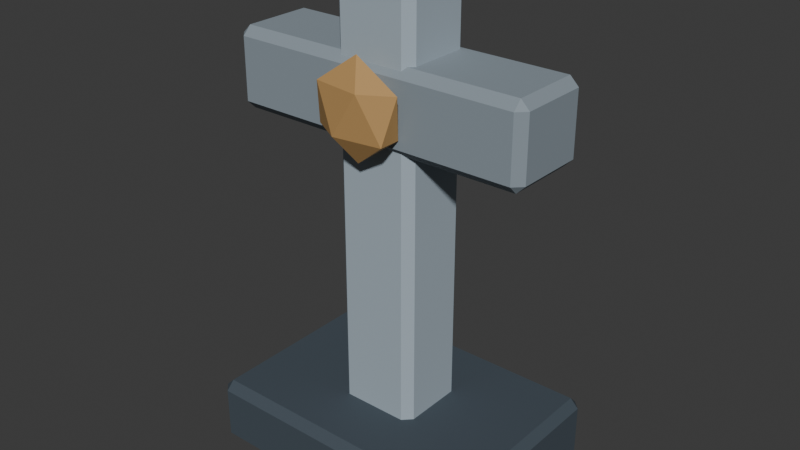 # Source: SH10_L01_CrossGrave.blend  (saved by Blender 5.2.44; exported with 4.5.12 LTS)
import bpy
from mathutils import Matrix  # noqa: F401  (used for matrix-valued properties, if any)

bpy.ops.wm.read_factory_settings(use_empty=True)
scene = bpy.context.scene
scene.name = 'Scene'

# ---- collections
col_collection = bpy.data.collections.new('Collection'); scene.collection.children.link(col_collection)

# ---- materials (node trees are filled in below, after node groups)
mat_sh10_l01_crossgrave_dark = bpy.data.materials.new('SH10_L01_CrossGrave_Dark')
mat_sh10_l01_crossgrave_dark.diffuse_color = (0.055, 0.075, 0.095, 1.0)
mat_sh10_l01_crossgrave_edge = bpy.data.materials.new('SH10_L01_CrossGrave_Edge')
mat_sh10_l01_crossgrave_edge.diffuse_color = (0.375, 0.45, 0.51, 1.0)
mat_sh10_l01_crossgrave_slate = bpy.data.materials.new('SH10_L01_CrossGrave_Slate')
mat_sh10_l01_crossgrave_slate.diffuse_color = (0.25, 0.3, 0.34, 1.0)
mat_sh10_l01_crossgrave_bronze = bpy.data.materials.new('SH10_L01_CrossGrave_Bronze')
mat_sh10_l01_crossgrave_bronze.diffuse_color = (0.48, 0.28, 0.1, 1.0)

# ---- material node trees
mat_sh10_l01_crossgrave_dark.use_nodes = True; mat_sh10_l01_crossgrave_dark.node_tree.nodes.clear()
_N = mat_sh10_l01_crossgrave_dark.node_tree.nodes; _L = mat_sh10_l01_crossgrave_dark.node_tree.links
n0 = _N.new('ShaderNodeBsdfPrincipled'); n0.name = 'Principled BSDF'; n0.location = (-200, 100)
n0.inputs[0].default_value = (0.055, 0.075, 0.095, 1.0)
n0.inputs[2].default_value = 0.8
n0.inputs[10].default_value = 0.005
n1 = _N.new('ShaderNodeOutputMaterial'); n1.name = 'Material Output'; n1.location = (200, 100)
_L.new(n0.outputs[0], n1.inputs[0])
n1.is_active_output = True
mat_sh10_l01_crossgrave_edge.use_nodes = True; mat_sh10_l01_crossgrave_edge.node_tree.nodes.clear()
_N = mat_sh10_l01_crossgrave_edge.node_tree.nodes; _L = mat_sh10_l01_crossgrave_edge.node_tree.links
n0 = _N.new('ShaderNodeBsdfPrincipled'); n0.name = 'Principled BSDF'; n0.location = (-200, 100)
n0.inputs[0].default_value = (0.375, 0.45, 0.51, 1.0)
n0.inputs[2].default_value = 0.8
n0.inputs[10].default_value = 0.005
n1 = _N.new('ShaderNodeOutputMaterial'); n1.name = 'Material Output'; n1.location = (200, 100)
_L.new(n0.outputs[0], n1.inputs[0])
n1.is_active_output = True
mat_sh10_l01_crossgrave_slate.use_nodes = True; mat_sh10_l01_crossgrave_slate.node_tree.nodes.clear()
_N = mat_sh10_l01_crossgrave_slate.node_tree.nodes; _L = mat_sh10_l01_crossgrave_slate.node_tree.links
n0 = _N.new('ShaderNodeBsdfPrincipled'); n0.name = 'Principled BSDF'; n0.location = (-200, 100)
n0.inputs[0].default_value = (0.25, 0.3, 0.34, 1.0)
n0.inputs[2].default_value = 0.8
n0.inputs[10].default_value = 0.005
n1 = _N.new('ShaderNodeOutputMaterial'); n1.name = 'Material Output'; n1.location = (200, 100)
_L.new(n0.outputs[0], n1.inputs[0])
n1.is_active_output = True
mat_sh10_l01_crossgrave_bronze.use_nodes = True; mat_sh10_l01_crossgrave_bronze.node_tree.nodes.clear()
_N = mat_sh10_l01_crossgrave_bronze.node_tree.nodes; _L = mat_sh10_l01_crossgrave_bronze.node_tree.links
n0 = _N.new('ShaderNodeBsdfPrincipled'); n0.name = 'Principled BSDF'; n0.location = (-200, 100)
n0.inputs[0].default_value = (0.48, 0.28, 0.1, 1.0)
n0.inputs[2].default_value = 0.8
n0.inputs[10].default_value = 0.005
n1 = _N.new('ShaderNodeOutputMaterial'); n1.name = 'Material Output'; n1.location = (200, 100)
_L.new(n0.outputs[0], n1.inputs[0])
n1.is_active_output = True

# ---- world
world_world = bpy.data.worlds.new('World'); scene.world = world_world
world_world.use_nodes = True; world_world.node_tree.nodes.clear()
_N = world_world.node_tree.nodes; _L = world_world.node_tree.links
n0 = _N.new('ShaderNodeOutputWorld'); n0.name = 'World Output'; n0.location = (200, 100)
n1 = _N.new('ShaderNodeBackground'); n1.name = 'Background'; n1.location = (-200, 100)
n1.inputs[0].default_value = (0.05088, 0.05088, 0.05088, 1.0)
_L.new(n1.outputs[0], n0.inputs[0])
n0.is_active_output = True
world_world.color = (0.05088, 0.05088, 0.05088)
world_world.sun_shadow_jitter_overblur = 0.0

# ---- meshes
me_cube_008 = bpy.data.meshes.new('Cube.008')
me_cube_008.from_pydata([(-0.4, -0.275, 0.0), (-0.4, -0.3, 0.025), (-0.425, -0.275, 0.025), (-0.4, -0.3, 0.175), (-0.4, -0.275, 0.2), (-0.425, -0.275, 0.175), (-0.4, 0.275, 0.0), (-0.425, 0.275, 0.025), (-0.4, 0.3, 0.025), (-0.4, 0.275, 0.2), (-0.4, 0.3, 0.175), (-0.425, 0.275, 0.175), (0.4, -0.275, 0.0), (0.425, -0.275, 0.025), (0.4, -0.3, 0.025), (0.4, -0.275, 0.2), (0.4, -0.3, 0.175), (0.425, -0.275, 0.175), (0.4, 0.275, 0.0), (0.4, 0.3, 0.025), (0.425, 0.275, 0.025), (0.4, 0.275, 0.2), (0.425, 0.275, 0.175), (0.4, 0.3, 0.175), (-0.095, -0.085, 0.105), (-0.095, -0.11, 0.13), (-0.12, -0.085, 0.13), (-0.095, -0.11, 1.43), (-0.095, -0.085, 1.455), (-0.12, -0.085, 1.43), (-0.095, 0.085, 0.105), (-0.12, 0.085, 0.13), (-0.095, 0.11, 0.13), (-0.095, 0.085, 1.455), (-0.095, 0.11, 1.43), (-0.12, 0.085, 1.43), (0.095, -0.085, 0.105), (0.12, -0.085, 0.13), (0.095, -0.11, 0.13), (0.095, -0.085, 1.455), (0.095, -0.11, 1.43), (0.12, -0.085, 1.43), (0.095, 0.085, 0.105), (0.095, 0.11, 0.13), (0.12, 0.085, 0.13), (0.095, 0.085, 1.455), (0.12, 0.085, 1.43), (0.095, 0.11, 1.43), (-0.425, -0.1, 0.985), (-0.425, -0.125, 1.01), (-0.45, -0.1, 1.01), (-0.425, -0.125, 1.19), (-0.425, -0.1, 1.215), (-0.45, -0.1, 1.19), (-0.425, 0.1, 0.985), (-0.45, 0.1, 1.01), (-0.425, 0.125, 1.01), (-0.425, 0.1, 1.215), (-0.425, 0.125, 1.19), (-0.45, 0.1, 1.19), (0.425, -0.1, 0.985), (0.45, -0.1, 1.01), (0.425, -0.125, 1.01), (0.425, -0.1, 1.215), (0.425, -0.125, 1.19), (0.45, -0.1, 1.19), (0.425, 0.1, 0.985), (0.425, 0.125, 1.01), (0.45, 0.1, 1.01), (0.425, 0.1, 1.215), (0.45, 0.1, 1.19), (0.425, 0.125, 1.19), (0.0, -0.16, 0.96), (0.1013, -0.1915, 1.037), (-0.03869, -0.211, 1.037), (-0.1252, -0.16, 1.037), (-0.03869, -0.109, 1.037), (0.1013, -0.1285, 1.037), (0.03869, -0.211, 1.163), (-0.1013, -0.1915, 1.163), (-0.1013, -0.1285, 1.163), (0.03869, -0.109, 1.163), (0.1252, -0.16, 1.163), (0.0, -0.16, 1.24)], [], [(0, 1, 2), (3, 4, 5), (6, 7, 8), (9, 10, 11), (12, 13, 14), (15, 16, 17), (18, 19, 20), (21, 22, 23), (6, 0, 2, 7), (1, 3, 5, 2), (4, 9, 11, 5), (10, 8, 7, 11), (18, 6, 8, 19), (9, 21, 23, 10), (22, 20, 19, 23), (12, 18, 20, 13), (21, 15, 17, 22), (16, 14, 13, 17), (0, 12, 14, 1), (15, 4, 3, 16), (6, 18, 12, 0), (2, 5, 11, 7), (14, 16, 3, 1), (21, 9, 4, 15), (8, 10, 23, 19), (20, 22, 17, 13), (24, 25, 26), (27, 28, 29), (30, 31, 32), (33, 34, 35), (36, 37, 38), (39, 40, 41), (42, 43, 44), (45, 46, 47), (30, 24, 26, 31), (25, 27, 29, 26), (28, 33, 35, 29), (34, 32, 31, 35), (42, 30, 32, 43), (33, 45, 47, 34), (46, 44, 43, 47), (36, 42, 44, 37), (45, 39, 41, 46), (40, 38, 37, 41), (24, 36, 38, 25), (39, 28, 27, 40), (30, 42, 36, 24), (26, 29, 35, 31), (38, 40, 27, 25), (45, 33, 28, 39), (32, 34, 47, 43), (44, 46, 41, 37), (48, 49, 50), (51, 52, 53), (54, 55, 56), (57, 58, 59), (60, 61, 62), (63, 64, 65), (66, 67, 68), (69, 70, 71), (54, 48, 50, 55), (49, 51, 53, 50), (52, 57, 59, 53), (58, 56, 55, 59), (66, 54, 56, 67), (57, 69, 71, 58), (70, 68, 67, 71), (60, 66, 68, 61), (69, 63, 65, 70), (64, 62, 61, 65), (48, 60, 62, 49), (63, 52, 51, 64), (54, 66, 60, 48), (50, 53, 59, 55), (62, 64, 51, 49), (69, 57, 52, 63), (56, 58, 71, 67), (68, 70, 65, 61), (72, 73, 74), (73, 72, 77), (72, 74, 75), (72, 75, 76), (72, 76, 77), (73, 77, 82), (74, 73, 78), (75, 74, 79), (76, 75, 80), (77, 76, 81), (73, 82, 78), (74, 78, 79), (75, 79, 80), (76, 80, 81), (77, 81, 82), (78, 82, 83), (79, 78, 83), (80, 79, 83), (81, 80, 83), (82, 81, 83)])
me_cube_008.polygons.foreach_set('material_index', [0, 0, 0, 0, 0, 0, 0, 0, 0, 0, 0, 0, 0, 0, 0, 0, 0, 0, 0, 0, 0, 0, 0, 0, 0, 0, 1, 1, 1, 1, 1, 1, 1, 1, 1, 1, 1, 1, 1, 1, 1, 1, 1, 1, 1, 1, 1, 1, 1, 1, 1, 1, 2, 2, 2, 2, 2, 2, 2, 2, 2, 2, 2, 2, 2, 2, 2, 2, 2, 2, 2, 2, 2, 2, 2, 2, 2, 2, 3, 3, 3, 3, 3, 3, 3, 3, 3, 3, 3, 3, 3, 3, 3, 3, 3, 3, 3, 3])
_uv = me_cube_008.uv_layers.new(name='UVMap')
_uv.uv.foreach_set('vector', [0.7146, 0.9308, 0.7268, 0.9229, 0.7268, 0.9398, 0.7987, 0.9229, 0.8105, 0.9308, 0.7987, 0.9398, 2.198e-09, 0.5911, 0.01222, 0.5821, 0.01225, 0.599, 0.09586, 0.5911, 0.08415, 0.599, 0.08412, 0.5821, 0.9045, 0.6591, 0.8919, 0.6591, 0.8925, 0.6471, 0.01199, 0.01199, 2.768e-08, 0.01199, 0.01199, 9.051e-10, 0.9045, 0.9228, 0.8925, 0.9348, 0.8919, 0.9228, 0.2757, 0.01199, 0.2757, 2.082e-08, 0.2877, 0.01199, 0.5634, 0.01199, 0.2997, 0.01199, 0.2997, -5.955e-09, 0.5634, 1.396e-08, 0.7268, 0.9229, 0.7987, 0.9229, 0.7987, 0.9398, 0.7268, 0.9398, 0.01199, 0.3956, 0.2757, 0.3956, 0.2757, 0.4076, 0.01199, 0.4076, 0.08415, 0.599, 0.01225, 0.599, 0.01222, 0.5821, 0.08412, 0.5821, 0.5634, 0.3956, 0.5634, 0.01199, 0.5754, 0.01199, 0.5754, 0.3956, 0.2757, 0.3956, 0.2757, 0.01199, 0.2877, 0.01199, 0.2877, 0.3956, 0.8201, 0.9228, 0.8919, 0.9228, 0.8925, 0.9348, 0.8207, 0.9348, 0.9045, 0.6591, 0.9045, 0.9228, 0.8919, 0.9228, 0.8919, 0.6591, 0.2757, 0.01199, 0.01199, 0.01199, 0.01199, 9.051e-10, 0.2757, 2.082e-08, 0.8207, 0.6471, 0.8925, 0.6471, 0.8919, 0.6591, 0.8201, 0.6591, 0.2997, 0.01199, 0.2997, 0.3956, 0.2877, 0.3956, 0.2877, 0.01199, 0.01199, 0.01199, 0.01199, 0.3956, -1.286e-09, 0.3956, 2.768e-08, 0.01199, 0.5634, 0.01199, 0.5634, 0.3956, 0.2997, 0.3956, 0.2997, 0.01199, 0.006289, 0.4076, 0.07819, 0.4076, 0.08412, 0.5821, 0.01222, 0.5821, 0.7192, 0.6352, 0.7911, 0.6352, 0.7987, 0.9229, 0.7268, 0.9229, 0.2757, 0.01199, 0.2757, 0.3956, 0.01199, 0.3956, 0.01199, 0.01199, 0.01225, 0.599, 0.08415, 0.599, 0.07654, 0.8867, 0.004642, 0.8867, 0.8919, 0.9228, 0.8201, 0.9228, 0.8201, 0.6591, 0.8919, 0.6591, 0.8963, 0.6471, 0.8884, 0.6348, 0.9053, 0.6348, 0.8884, 0.01171, 0.8963, 0.0, 0.9053, 0.01174, 0.6383, 0.6471, 0.6294, 0.6348, 0.6463, 0.6348, 0.6383, 0.0, 0.6463, 0.01171, 0.6294, 0.01174, 0.8081, 0.6352, 0.8081, 0.6227, 0.8201, 0.6233, 0.1078, 0.8056, 0.09586, 0.8056, 0.1078, 0.7936, 0.7266, 0.6352, 0.7146, 0.6233, 0.7266, 0.6227, 0.1894, 0.8056, 0.1894, 0.7936, 0.2014, 0.8056, 0.3788, 0.9207, 0.3788, 0.8392, 0.3908, 0.8392, 0.3908, 0.9207, 0.8884, 0.6348, 0.8884, 0.01171, 0.9053, 0.01174, 0.9053, 0.6348, 0.1078, 0.8967, 0.1894, 0.8967, 0.1894, 0.9087, 0.1078, 0.9087, 0.6463, 0.01171, 0.6463, 0.6348, 0.6294, 0.6348, 0.6294, 0.01174, 0.2877, 0.9207, 0.3788, 0.9207, 0.3788, 0.9327, 0.2877, 0.9327, 0.1894, 0.8967, 0.1894, 0.8056, 0.2014, 0.8056, 0.2014, 0.8967, 0.7266, 0.0, 0.7266, 0.6227, 0.7146, 0.6233, 0.7146, 0.0005641, 0.8081, 0.6352, 0.7266, 0.6352, 0.7266, 0.6227, 0.8081, 0.6227, 0.1894, 0.8056, 0.1078, 0.8056, 0.1078, 0.7936, 0.1894, 0.7936, 0.8201, 0.0005641, 0.8201, 0.6233, 0.8081, 0.6227, 0.8081, 0.0, 0.3788, 0.8392, 0.2877, 0.8392, 0.2877, 0.8272, 0.3788, 0.8272, 0.1078, 0.8056, 0.1078, 0.8967, 0.09586, 0.8967, 0.09586, 0.8056, 0.3788, 0.9207, 0.2877, 0.9207, 0.2877, 0.8392, 0.3788, 0.8392, 0.5754, 0.6367, 0.5754, 0.01358, 0.6294, 0.01174, 0.6294, 0.6348, 0.8201, 0.6366, 0.8201, 0.01352, 0.8884, 0.01171, 0.8884, 0.6348, 0.1894, 0.8056, 0.1894, 0.8967, 0.1078, 0.8967, 0.1078, 0.8056, 0.6463, 0.6348, 0.6463, 0.01171, 0.7146, 0.01352, 0.7146, 0.6366, 0.7266, 0.6227, 0.7266, 0.0, 0.8081, 0.0, 0.8081, 0.6227, 0.5754, 0.9607, 0.5877, 0.9527, 0.5876, 0.9696, 0.674, 0.9527, 0.6857, 0.9607, 0.6739, 0.9696, 0.09586, 0.48, 0.1081, 0.471, 0.1081, 0.488, 0.2061, 0.48, 0.1944, 0.488, 0.1944, 0.471, 0.5064, 0.8272, 0.4938, 0.8272, 0.4944, 0.8152, 0.2997, 0.4076, 0.2877, 0.4076, 0.2997, 0.3956, 0.5064, 0.9231, 0.4944, 0.9351, 0.4938, 0.9231, 0.3956, 0.4076, 0.3956, 0.3956, 0.4076, 0.4076, 0.5155, 0.4076, 0.4196, 0.4076, 0.4196, 0.3956, 0.5155, 0.3956, 0.5877, 0.9527, 0.674, 0.9527, 0.6739, 0.9696, 0.5876, 0.9696, 0.2997, 0.8152, 0.3956, 0.8152, 0.3956, 0.8272, 0.2997, 0.8272, 0.1944, 0.488, 0.1081, 0.488, 0.1081, 0.471, 0.1944, 0.471, 0.5155, 0.8152, 0.5155, 0.4076, 0.5275, 0.4076, 0.5275, 0.8152, 0.3956, 0.8152, 0.3956, 0.4076, 0.4076, 0.4076, 0.4076, 0.8152, 0.4076, 0.9231, 0.4938, 0.9231, 0.4944, 0.9351, 0.4082, 0.9351, 0.5064, 0.8272, 0.5064, 0.9231, 0.4938, 0.9231, 0.4938, 0.8272, 0.3956, 0.4076, 0.2997, 0.4076, 0.2997, 0.3956, 0.3956, 0.3956, 0.4082, 0.8152, 0.4944, 0.8152, 0.4938, 0.8272, 0.4076, 0.8272, 0.4196, 0.4076, 0.4196, 0.8152, 0.4076, 0.8152, 0.4076, 0.4076, 0.2997, 0.4076, 0.2997, 0.8152, 0.2877, 0.8152, 0.2877, 0.4076, 0.5155, 0.4076, 0.5155, 0.8152, 0.4196, 0.8152, 0.4196, 0.4076, 0.1059, 0.4076, 0.1922, 0.4076, 0.1944, 0.471, 0.1081, 0.471, 0.5796, 0.6471, 0.6659, 0.6471, 0.674, 0.9527, 0.5877, 0.9527, 0.3956, 0.4076, 0.3956, 0.8152, 0.2997, 0.8152, 0.2997, 0.4076, 0.1081, 0.488, 0.1944, 0.488, 0.1863, 0.7936, 0.1, 0.7936, 0.4938, 0.9231, 0.4076, 0.9231, 0.4076, 0.8272, 0.4938, 0.8272, 0.9893, 0.7511, 0.9303, 0.7522, 0.9635, 0.723, 0.2839, 0.4076, 0.2839, 0.4585, 0.255, 0.4166, 0.9893, 0.7511, 0.9635, 0.723, 1.0, 0.6929, 0.01177, 0.9922, -3.026e-08, 0.9343, 0.03703, 0.9637, 0.01177, 0.9922, 0.03703, 0.9637, 0.07081, 0.9922, 0.2457, 0.4681, 0.2154, 0.4681, 0.2306, 0.4076, 0.9635, 0.723, 0.9303, 0.7522, 0.9045, 0.6947, 1.0, 0.6929, 0.9635, 0.723, 0.9476, 0.6581, 0.03703, 0.9637, -3.026e-08, 0.9343, 0.05177, 0.8985, 0.07081, 0.9922, 0.03703, 0.9637, 0.09554, 0.9343, 0.2457, 0.4681, 0.2306, 0.4076, 0.255, 0.4095, 0.9635, 0.723, 0.9045, 0.6947, 0.9476, 0.6581, -3.026e-08, 0.9343, 0.03562, 0.8867, 0.05177, 0.8985, 0.03703, 0.9637, 0.05177, 0.8985, 0.09554, 0.9343, 0.2154, 0.4681, 0.2061, 0.4095, 0.2306, 0.4076, 0.2495, 0.4681, 0.255, 0.516, 0.2188, 0.4681, 0.9476, 0.6581, 0.9045, 0.6947, 0.9045, 0.6471, 0.255, 0.4675, 0.2839, 0.4585, 0.2839, 0.5093, 0.09554, 0.9343, 0.05177, 0.8985, 0.09466, 0.8867, 0.255, 0.516, 0.2105, 0.4977, 0.2188, 0.4681])
me_cube_008.materials.append(mat_sh10_l01_crossgrave_dark)
me_cube_008.materials.append(mat_sh10_l01_crossgrave_edge)
me_cube_008.materials.append(mat_sh10_l01_crossgrave_slate)
me_cube_008.materials.append(mat_sh10_l01_crossgrave_bronze)
me_cube_008.update()

# ---- objects
ob_sh10_l01_crossgrave = bpy.data.objects.new('SH10_L01_CrossGrave', me_cube_008)

# ---- transforms, parenting, visibility, modifiers, constraints
ob_sh10_l01_crossgrave.location = (0.0, 0.0, 0.0)

# ---- collection membership
col_collection.objects.link(ob_sh10_l01_crossgrave)

# ---- scene / render settings (as saved in the file)
scene.frame_start = 1; scene.frame_end = 25; scene.frame_set(1)
scene.render.engine = 'BLENDER_EEVEE_NEXT'
scene.render.bake_bias = 0.0
scene.render.bake_samples = 0
scene.render.compositor_device = 'GPU'
scene.eevee.use_volume_custom_range = False
scene.eevee.fast_gi_thickness_near = 0.1
scene.eevee.fast_gi_thickness_far = 0.0
scene.eevee.ray_tracing_options.screen_trace_thickness = 0.1
bpy.context.view_layer.update()

# ---- added for rendering (the .blend has no active camera and no usable light): camera, sun
cam_auto = bpy.data.cameras.new('AutoCamera')
cam_auto.lens = 50.0
cam_auto.sensor_width = 36.0
cam_auto.clip_end = 1000.0
ob_auto_camera = bpy.data.objects.new('AutoCamera', cam_auto)
scene.collection.objects.link(ob_auto_camera)
ob_auto_camera.location = (1.67745, -2.01294, 2.06946)
ob_auto_camera.rotation_euler = (1.09748, -7.21219e-08, 0.694738)
scene.camera = ob_auto_camera
light_auto_sun = bpy.data.lights.new('AutoSun', 'SUN')
light_auto_sun.energy = 3.0
light_auto_sun.angle = 0.0523599
ob_auto_sun = bpy.data.objects.new('AutoSun', light_auto_sun)
scene.collection.objects.link(ob_auto_sun)
ob_auto_sun.rotation_euler = (0.872665, 0.174533, 0.523599)
bpy.context.view_layer.update()
